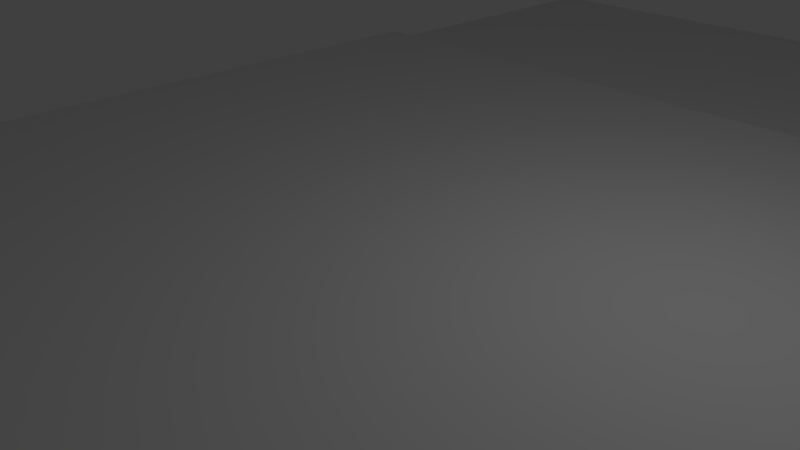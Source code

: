 # Source: board1.blend  (saved by Blender 2.79.0; exported with 4.5.12 LTS)
import bpy
from mathutils import Matrix  # noqa: F401  (used for matrix-valued properties, if any)

bpy.ops.wm.read_factory_settings(use_empty=True)
scene = bpy.context.scene
scene.name = 'Scene'

# ---- collections
col_collection_1 = bpy.data.collections.new('Collection 1'); scene.collection.children.link(col_collection_1)

# ---- world
world_world = bpy.data.worlds.new('World'); scene.world = world_world
world_world.color = (0.05088, 0.05088, 0.05088)
world_world.use_sun_shadow = False
world_world.sun_shadow_jitter_overblur = 0.0
world_world.cycles.sampling_method = 'MANUAL'

# ---- cameras
cam_camera = bpy.data.cameras.new('Camera')
cam_camera.clip_end = 100.0
cam_camera.lens = 35.0
cam_camera.sensor_width = 32.0
cam_camera.sensor_height = 18.0
cam_camera.ortho_scale = 7.314
cam_camera.dof.focus_distance = 0.0
cam_camera.dof.aperture_fstop = 128.0

# ---- lights
light_lamp = bpy.data.lights.new('Lamp', 'POINT')
light_lamp.transmission_factor = 0.0
light_lamp.cutoff_distance = 30.0
light_lamp.energy = 100.0
light_lamp.shadow_buffer_clip_start = 1.001
light_lamp.shadow_soft_size = 0.1
light_lamp.shadow_maximum_resolution = 0.006
light_lamp.use_absolute_resolution = True

# ---- meshes
me_cube_002 = bpy.data.meshes.new('Cube.002')
me_cube_002.from_pydata([(-1.0, -1.0, -1.0), (-1.0, -1.0, 1.0), (1.0, -1.0, -1.0), (1.0, -1.0, 1.0), (-0.9178, -0.9178, 3.652), (0.9178, -0.9178, 3.652), (-1.0, -1.915, -1.0), (-1.0, -1.915, 1.0), (1.0, -1.915, 1.0), (1.0, -1.915, -1.0), (-1.0, 1.0, -1.0), (-1.0, 1.0, 1.0), (1.0, 1.0, -1.0), (1.0, 1.0, 1.0), (-0.9178, 0.9178, 3.652), (0.9178, 0.9178, 3.652), (-1.0, 0.0, -1.0), (-1.0, 0.0, 1.0), (1.0, 0.0, -1.0), (1.0, 0.0, 1.0), (-0.9178, 0.0, 3.652), (0.9178, 0.0, 3.652), (-1.0, 1.915, -1.0), (-1.0, 1.915, 1.0), (1.0, 1.915, 1.0), (1.0, 1.915, -1.0)], [], [(18, 19, 3, 2), (0, 2, 9, 6), (16, 18, 2, 0), (21, 20, 4, 5), (17, 1, 4, 20), (1, 3, 5, 4), (3, 19, 21, 5), (0, 1, 17, 16), (9, 8, 7, 6), (3, 1, 7, 8), (2, 3, 8, 9), (1, 0, 6, 7), (18, 12, 13, 19), (10, 22, 25, 12), (16, 10, 12, 18), (21, 15, 14, 20), (17, 20, 14, 11), (11, 14, 15, 13), (13, 15, 21, 19), (10, 16, 17, 11), (25, 22, 23, 24), (13, 24, 23, 11), (12, 25, 24, 13), (11, 23, 22, 10)])
_uv = me_cube_002.uv_layers.new(name='UVMap')
_uv.uv.foreach_set('vector', [0.0, 0.0, 0.0, 0.0, 0.0, 0.0, 0.0, 0.0, -0.002977, 0.0001476, 0.9961, 0.0001477, 0.9867, 0.9874, -0.002977, 0.9936, 9.998e-05, 0.5, 0.9999, 0.5, 0.9999, 0.9999, 9.998e-05, 0.9999, 0.9999, 0.5, 9.998e-05, 0.5, 9.998e-05, 9.998e-05, 0.9999, 9.998e-05, 0.0, 0.0, 0.0, 0.0, 0.0, 0.0, 0.0, 0.0, 0.0, 0.0, 0.0, 0.0, 0.0, 0.0, 0.0, 0.0, 0.0, 0.0, 0.0, 0.0, 0.0, 0.0, 0.0, 0.0, 0.0, 0.0, 0.0, 0.0, 0.0, 0.0, 0.0, 0.0, 0.0, 0.0, 0.0, 0.0, 0.0, 0.0, 0.0, 0.0, 0.993, 0.9874, 0.003273, 0.9936, 0.0001477, 0.0001478, 1.002, 0.003273, 0.0, 0.0, 0.0, 0.0, 0.0, 0.0, 0.0, 0.0, 0.0, 0.0, 0.0, 0.0, 0.0, 0.0, 0.0, 0.0, 0.0, 0.0, 0.0, 0.0, 0.0, 0.0, 0.0, 0.0, -0.002977, 0.9999, -0.002977, -0.002977, 1.002, -0.002977, 0.9898, 0.9905, 9.998e-05, 0.5, 9.998e-05, 9.998e-05, 0.9999, 9.998e-05, 0.9999, 0.5, 0.9999, 0.5, 0.9999, 0.9999, 9.998e-05, 0.9999, 9.998e-05, 0.5, 0.0, 0.0, 0.0, 0.0, 0.0, 0.0, 0.0, 0.0, 0.0, 0.0, 0.0, 0.0, 0.0, 0.0, 0.0, 0.0, 0.0, 0.0, 0.0, 0.0, 0.0, 0.0, 0.0, 0.0, 0.0, 0.0, 0.0, 0.0, 0.0, 0.0, 0.0, 0.0, 0.0, 0.0, 0.0, 0.0, 0.0, 0.0, 0.0, 0.0, 0.9961, 0.0001475, 0.993, 0.9936, 0.0001477, 0.9999, 0.0001477, -0.002977, 0.0, 0.0, 0.0, 0.0, 0.0, 0.0, 0.0, 0.0, 0.0, 0.0, 0.0, 0.0, 0.0, 0.0, 0.0, 0.0])
me_cube_002.use_remesh_preserve_volume = False
me_cube_002.use_remesh_preserve_attributes = False
me_cube_002.use_mirror_vertex_groups = False
me_cube_002.update()

# ---- objects
ob_cube = bpy.data.objects.new('Cube', me_cube_002)
ob_lamp = bpy.data.objects.new('Lamp', light_lamp)
ob_camera = bpy.data.objects.new('Camera', cam_camera)

# ---- transforms, parenting, visibility, modifiers, constraints
ob_cube.location = (0.0, 0.0, 0.0)
ob_cube.scale = (7.244, 7.244, 0.1491)
ob_cube.lineart.crease_threshold = 0.0
ob_lamp.location = (4.076, 1.005, 5.904)
ob_lamp.rotation_euler = (0.6503, 0.05522, 1.866)
ob_lamp.lock_rotations_4d = False
ob_lamp.empty_display_type = 'ARROWS'
ob_lamp.color = (0.0, 0.0, 0.0, 0.0)
ob_lamp.lineart.crease_threshold = 0.0
ob_camera.location = (7.481, -6.508, 5.344)
ob_camera.rotation_euler = (1.109, 0.0, 0.8149)
ob_camera.lock_rotations_4d = False
ob_camera.empty_display_type = 'ARROWS'
ob_camera.color = (0.0, 0.0, 0.0, 0.0)
ob_camera.display_type = 'WIRE'
ob_camera.lineart.crease_threshold = 0.0

# ---- collection membership
col_collection_1.objects.link(ob_cube)
col_collection_1.objects.link(ob_lamp)
col_collection_1.objects.link(ob_camera)

# ---- scene / render settings (as saved in the file)
scene.camera = ob_camera
scene.frame_start = 1; scene.frame_end = 250; scene.frame_set(1)
scene.render.engine = 'BLENDER_EEVEE_NEXT'
scene.render.resolution_percentage = 50
scene.render.dither_intensity = 0.0
scene.cycles.use_denoising = False
scene.cycles.samples = 128
scene.cycles.sampling_pattern = 'TABULATED_SOBOL'
scene.cycles.use_adaptive_sampling = False
scene.cycles.use_light_tree = False
scene.cycles.blur_glossy = 0.0
scene.cycles.sample_clamp_indirect = 0.0
scene.view_settings.view_transform = 'Standard'
bpy.context.view_layer.update()
